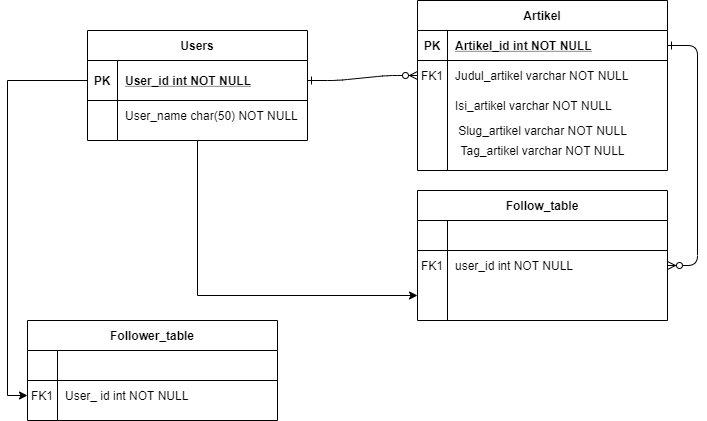

The diagram above was exported from draw.io. Its source (the exported page's mxGraphModel, read from the mxfile embedded in the PNG):
<mxGraphModel dx="782" dy="437" grid="1" gridSize="10" guides="1" tooltips="1" connect="1" arrows="1" fold="1" page="1" pageScale="1" pageWidth="850" pageHeight="1100" math="0" shadow="0" extFonts="Permanent Marker^https://fonts.googleapis.com/css?family=Permanent+Marker">
  <root>
    <mxCell id="0" />
    <mxCell id="1" parent="0" />
    <mxCell id="C-vyLk0tnHw3VtMMgP7b-1" value="" style="edgeStyle=entityRelationEdgeStyle;endArrow=ERzeroToMany;startArrow=ERone;endFill=1;startFill=0;" parent="1" source="C-vyLk0tnHw3VtMMgP7b-24" target="C-vyLk0tnHw3VtMMgP7b-6" edge="1">
      <mxGeometry width="100" height="100" relative="1" as="geometry">
        <mxPoint x="340" y="720" as="sourcePoint" />
        <mxPoint x="440" y="620" as="targetPoint" />
      </mxGeometry>
    </mxCell>
    <mxCell id="C-vyLk0tnHw3VtMMgP7b-12" value="" style="edgeStyle=entityRelationEdgeStyle;endArrow=ERzeroToMany;startArrow=ERone;endFill=1;startFill=0;" parent="1" source="C-vyLk0tnHw3VtMMgP7b-3" target="C-vyLk0tnHw3VtMMgP7b-17" edge="1">
      <mxGeometry width="100" height="100" relative="1" as="geometry">
        <mxPoint x="400" y="180" as="sourcePoint" />
        <mxPoint x="460" y="205" as="targetPoint" />
      </mxGeometry>
    </mxCell>
    <mxCell id="C-vyLk0tnHw3VtMMgP7b-13" value="Follow_table" style="shape=table;startSize=30;container=1;collapsible=1;childLayout=tableLayout;fixedRows=1;rowLines=0;fontStyle=1;align=center;resizeLast=1;" parent="1" vertex="1">
      <mxGeometry x="450" y="280" width="250" height="130" as="geometry" />
    </mxCell>
    <mxCell id="C-vyLk0tnHw3VtMMgP7b-14" value="" style="shape=partialRectangle;collapsible=0;dropTarget=0;pointerEvents=0;fillColor=none;points=[[0,0.5],[1,0.5]];portConstraint=eastwest;top=0;left=0;right=0;bottom=1;" parent="C-vyLk0tnHw3VtMMgP7b-13" vertex="1">
      <mxGeometry y="30" width="250" height="30" as="geometry" />
    </mxCell>
    <mxCell id="C-vyLk0tnHw3VtMMgP7b-15" value="" style="shape=partialRectangle;overflow=hidden;connectable=0;fillColor=none;top=0;left=0;bottom=0;right=0;fontStyle=1;" parent="C-vyLk0tnHw3VtMMgP7b-14" vertex="1">
      <mxGeometry width="30" height="30" as="geometry" />
    </mxCell>
    <mxCell id="C-vyLk0tnHw3VtMMgP7b-16" value="" style="shape=partialRectangle;overflow=hidden;connectable=0;fillColor=none;top=0;left=0;bottom=0;right=0;align=left;spacingLeft=6;fontStyle=5;" parent="C-vyLk0tnHw3VtMMgP7b-14" vertex="1">
      <mxGeometry x="30" width="220" height="30" as="geometry" />
    </mxCell>
    <mxCell id="C-vyLk0tnHw3VtMMgP7b-17" value="" style="shape=partialRectangle;collapsible=0;dropTarget=0;pointerEvents=0;fillColor=none;points=[[0,0.5],[1,0.5]];portConstraint=eastwest;top=0;left=0;right=0;bottom=0;" parent="C-vyLk0tnHw3VtMMgP7b-13" vertex="1">
      <mxGeometry y="60" width="250" height="30" as="geometry" />
    </mxCell>
    <mxCell id="C-vyLk0tnHw3VtMMgP7b-18" value="FK1" style="shape=partialRectangle;overflow=hidden;connectable=0;fillColor=none;top=0;left=0;bottom=0;right=0;" parent="C-vyLk0tnHw3VtMMgP7b-17" vertex="1">
      <mxGeometry width="30" height="30" as="geometry" />
    </mxCell>
    <mxCell id="C-vyLk0tnHw3VtMMgP7b-19" value="user_id int NOT NULL" style="shape=partialRectangle;overflow=hidden;connectable=0;fillColor=none;top=0;left=0;bottom=0;right=0;align=left;spacingLeft=6;" parent="C-vyLk0tnHw3VtMMgP7b-17" vertex="1">
      <mxGeometry x="30" width="220" height="30" as="geometry" />
    </mxCell>
    <mxCell id="C-vyLk0tnHw3VtMMgP7b-20" value="" style="shape=partialRectangle;collapsible=0;dropTarget=0;pointerEvents=0;fillColor=none;points=[[0,0.5],[1,0.5]];portConstraint=eastwest;top=0;left=0;right=0;bottom=0;" parent="C-vyLk0tnHw3VtMMgP7b-13" vertex="1">
      <mxGeometry y="90" width="250" height="30" as="geometry" />
    </mxCell>
    <mxCell id="C-vyLk0tnHw3VtMMgP7b-21" value="" style="shape=partialRectangle;overflow=hidden;connectable=0;fillColor=none;top=0;left=0;bottom=0;right=0;" parent="C-vyLk0tnHw3VtMMgP7b-20" vertex="1">
      <mxGeometry width="30" height="30" as="geometry" />
    </mxCell>
    <mxCell id="C-vyLk0tnHw3VtMMgP7b-22" value="" style="shape=partialRectangle;overflow=hidden;connectable=0;fillColor=none;top=0;left=0;bottom=0;right=0;align=left;spacingLeft=6;" parent="C-vyLk0tnHw3VtMMgP7b-20" vertex="1">
      <mxGeometry x="30" width="220" height="30" as="geometry" />
    </mxCell>
    <mxCell id="tS6XHb_frGQ0Z_Dy-A85-15" style="edgeStyle=orthogonalEdgeStyle;rounded=0;orthogonalLoop=1;jettySize=auto;html=1;" edge="1" parent="1" source="C-vyLk0tnHw3VtMMgP7b-23" target="C-vyLk0tnHw3VtMMgP7b-20">
      <mxGeometry relative="1" as="geometry" />
    </mxCell>
    <mxCell id="C-vyLk0tnHw3VtMMgP7b-23" value="Users" style="shape=table;startSize=30;container=1;collapsible=1;childLayout=tableLayout;fixedRows=1;rowLines=0;fontStyle=1;align=center;resizeLast=1;" parent="1" vertex="1">
      <mxGeometry x="120" y="120" width="220" height="110" as="geometry">
        <mxRectangle x="120" y="120" width="70" height="30" as="alternateBounds" />
      </mxGeometry>
    </mxCell>
    <mxCell id="C-vyLk0tnHw3VtMMgP7b-24" value="" style="shape=partialRectangle;collapsible=0;dropTarget=0;pointerEvents=0;fillColor=none;points=[[0,0.5],[1,0.5]];portConstraint=eastwest;top=0;left=0;right=0;bottom=1;" parent="C-vyLk0tnHw3VtMMgP7b-23" vertex="1">
      <mxGeometry y="30" width="220" height="40" as="geometry" />
    </mxCell>
    <mxCell id="C-vyLk0tnHw3VtMMgP7b-25" value="PK" style="shape=partialRectangle;overflow=hidden;connectable=0;fillColor=none;top=0;left=0;bottom=0;right=0;fontStyle=1;" parent="C-vyLk0tnHw3VtMMgP7b-24" vertex="1">
      <mxGeometry width="30" height="40" as="geometry" />
    </mxCell>
    <mxCell id="C-vyLk0tnHw3VtMMgP7b-26" value="User_id int NOT NULL " style="shape=partialRectangle;overflow=hidden;connectable=0;fillColor=none;top=0;left=0;bottom=0;right=0;align=left;spacingLeft=6;fontStyle=5;" parent="C-vyLk0tnHw3VtMMgP7b-24" vertex="1">
      <mxGeometry x="30" width="190" height="40" as="geometry" />
    </mxCell>
    <mxCell id="C-vyLk0tnHw3VtMMgP7b-27" value="" style="shape=partialRectangle;collapsible=0;dropTarget=0;pointerEvents=0;fillColor=none;points=[[0,0.5],[1,0.5]];portConstraint=eastwest;top=0;left=0;right=0;bottom=0;" parent="C-vyLk0tnHw3VtMMgP7b-23" vertex="1">
      <mxGeometry y="70" width="220" height="30" as="geometry" />
    </mxCell>
    <mxCell id="C-vyLk0tnHw3VtMMgP7b-28" value="" style="shape=partialRectangle;overflow=hidden;connectable=0;fillColor=none;top=0;left=0;bottom=0;right=0;" parent="C-vyLk0tnHw3VtMMgP7b-27" vertex="1">
      <mxGeometry width="30" height="30" as="geometry" />
    </mxCell>
    <mxCell id="C-vyLk0tnHw3VtMMgP7b-29" value="User_name char(50) NOT NULL" style="shape=partialRectangle;overflow=hidden;connectable=0;fillColor=none;top=0;left=0;bottom=0;right=0;align=left;spacingLeft=6;" parent="C-vyLk0tnHw3VtMMgP7b-27" vertex="1">
      <mxGeometry x="30" width="190" height="30" as="geometry" />
    </mxCell>
    <mxCell id="C-vyLk0tnHw3VtMMgP7b-2" value="Artikel" style="shape=table;startSize=30;container=1;collapsible=1;childLayout=tableLayout;fixedRows=1;rowLines=0;fontStyle=1;align=center;resizeLast=1;" parent="1" vertex="1">
      <mxGeometry x="450" y="90" width="250" height="170" as="geometry" />
    </mxCell>
    <mxCell id="C-vyLk0tnHw3VtMMgP7b-3" value="" style="shape=partialRectangle;collapsible=0;dropTarget=0;pointerEvents=0;fillColor=none;points=[[0,0.5],[1,0.5]];portConstraint=eastwest;top=0;left=0;right=0;bottom=1;" parent="C-vyLk0tnHw3VtMMgP7b-2" vertex="1">
      <mxGeometry y="30" width="250" height="30" as="geometry" />
    </mxCell>
    <mxCell id="C-vyLk0tnHw3VtMMgP7b-4" value="PK" style="shape=partialRectangle;overflow=hidden;connectable=0;fillColor=none;top=0;left=0;bottom=0;right=0;fontStyle=1;" parent="C-vyLk0tnHw3VtMMgP7b-3" vertex="1">
      <mxGeometry width="30" height="30" as="geometry" />
    </mxCell>
    <mxCell id="C-vyLk0tnHw3VtMMgP7b-5" value="Artikel_id int NOT NULL " style="shape=partialRectangle;overflow=hidden;connectable=0;fillColor=none;top=0;left=0;bottom=0;right=0;align=left;spacingLeft=6;fontStyle=5;" parent="C-vyLk0tnHw3VtMMgP7b-3" vertex="1">
      <mxGeometry x="30" width="220" height="30" as="geometry" />
    </mxCell>
    <mxCell id="C-vyLk0tnHw3VtMMgP7b-6" value="" style="shape=partialRectangle;collapsible=0;dropTarget=0;pointerEvents=0;fillColor=none;points=[[0,0.5],[1,0.5]];portConstraint=eastwest;top=0;left=0;right=0;bottom=0;" parent="C-vyLk0tnHw3VtMMgP7b-2" vertex="1">
      <mxGeometry y="60" width="250" height="30" as="geometry" />
    </mxCell>
    <mxCell id="C-vyLk0tnHw3VtMMgP7b-7" value="FK1" style="shape=partialRectangle;overflow=hidden;connectable=0;fillColor=none;top=0;left=0;bottom=0;right=0;" parent="C-vyLk0tnHw3VtMMgP7b-6" vertex="1">
      <mxGeometry width="30" height="30" as="geometry" />
    </mxCell>
    <mxCell id="C-vyLk0tnHw3VtMMgP7b-8" value="Judul_artikel varchar NOT NULL" style="shape=partialRectangle;overflow=hidden;connectable=0;fillColor=none;top=0;left=0;bottom=0;right=0;align=left;spacingLeft=6;" parent="C-vyLk0tnHw3VtMMgP7b-6" vertex="1">
      <mxGeometry x="30" width="220" height="30" as="geometry" />
    </mxCell>
    <mxCell id="C-vyLk0tnHw3VtMMgP7b-9" value="" style="shape=partialRectangle;collapsible=0;dropTarget=0;pointerEvents=0;fillColor=none;points=[[0,0.5],[1,0.5]];portConstraint=eastwest;top=0;left=0;right=0;bottom=0;" parent="C-vyLk0tnHw3VtMMgP7b-2" vertex="1">
      <mxGeometry y="90" width="250" height="30" as="geometry" />
    </mxCell>
    <mxCell id="C-vyLk0tnHw3VtMMgP7b-10" value="" style="shape=partialRectangle;overflow=hidden;connectable=0;fillColor=none;top=0;left=0;bottom=0;right=0;" parent="C-vyLk0tnHw3VtMMgP7b-9" vertex="1">
      <mxGeometry width="30" height="30" as="geometry" />
    </mxCell>
    <mxCell id="C-vyLk0tnHw3VtMMgP7b-11" value="Isi_artikel varchar NOT NULL" style="shape=partialRectangle;overflow=hidden;connectable=0;fillColor=none;top=0;left=0;bottom=0;right=0;align=left;spacingLeft=6;" parent="C-vyLk0tnHw3VtMMgP7b-9" vertex="1">
      <mxGeometry x="30" width="220" height="30" as="geometry" />
    </mxCell>
    <mxCell id="tS6XHb_frGQ0Z_Dy-A85-1" value="Slug_artikel varchar NOT NULL" style="text;html=1;align=center;verticalAlign=middle;resizable=0;points=[];autosize=1;" vertex="1" parent="C-vyLk0tnHw3VtMMgP7b-2">
      <mxGeometry y="120" width="250" height="20" as="geometry" />
    </mxCell>
    <mxCell id="tS6XHb_frGQ0Z_Dy-A85-2" value="Tag_artikel varchar NOT NULL" style="text;html=1;align=center;verticalAlign=middle;resizable=0;points=[];autosize=1;" vertex="1" parent="C-vyLk0tnHw3VtMMgP7b-2">
      <mxGeometry y="140" width="250" height="20" as="geometry" />
    </mxCell>
    <mxCell id="tS6XHb_frGQ0Z_Dy-A85-14" style="edgeStyle=orthogonalEdgeStyle;rounded=0;orthogonalLoop=1;jettySize=auto;html=1;exitX=0;exitY=0.5;exitDx=0;exitDy=0;entryX=0;entryY=0.5;entryDx=0;entryDy=0;" edge="1" parent="1" source="C-vyLk0tnHw3VtMMgP7b-24" target="tS6XHb_frGQ0Z_Dy-A85-11">
      <mxGeometry relative="1" as="geometry" />
    </mxCell>
    <mxCell id="tS6XHb_frGQ0Z_Dy-A85-7" value="Follower_table" style="shape=table;startSize=30;container=1;collapsible=1;childLayout=tableLayout;fixedRows=1;rowLines=0;fontStyle=1;align=center;resizeLast=1;" vertex="1" parent="1">
      <mxGeometry x="60" y="410" width="250" height="100" as="geometry">
        <mxRectangle x="120" y="120" width="70" height="30" as="alternateBounds" />
      </mxGeometry>
    </mxCell>
    <mxCell id="tS6XHb_frGQ0Z_Dy-A85-8" value="" style="shape=partialRectangle;collapsible=0;dropTarget=0;pointerEvents=0;fillColor=none;points=[[0,0.5],[1,0.5]];portConstraint=eastwest;top=0;left=0;right=0;bottom=1;" vertex="1" parent="tS6XHb_frGQ0Z_Dy-A85-7">
      <mxGeometry y="30" width="250" height="30" as="geometry" />
    </mxCell>
    <mxCell id="tS6XHb_frGQ0Z_Dy-A85-9" value="" style="shape=partialRectangle;overflow=hidden;connectable=0;fillColor=none;top=0;left=0;bottom=0;right=0;fontStyle=1;" vertex="1" parent="tS6XHb_frGQ0Z_Dy-A85-8">
      <mxGeometry width="30" height="30" as="geometry" />
    </mxCell>
    <mxCell id="tS6XHb_frGQ0Z_Dy-A85-10" value="" style="shape=partialRectangle;overflow=hidden;connectable=0;fillColor=none;top=0;left=0;bottom=0;right=0;align=left;spacingLeft=6;fontStyle=5;" vertex="1" parent="tS6XHb_frGQ0Z_Dy-A85-8">
      <mxGeometry x="30" width="220" height="30" as="geometry" />
    </mxCell>
    <mxCell id="tS6XHb_frGQ0Z_Dy-A85-11" value="" style="shape=partialRectangle;collapsible=0;dropTarget=0;pointerEvents=0;fillColor=none;points=[[0,0.5],[1,0.5]];portConstraint=eastwest;top=0;left=0;right=0;bottom=0;" vertex="1" parent="tS6XHb_frGQ0Z_Dy-A85-7">
      <mxGeometry y="60" width="250" height="30" as="geometry" />
    </mxCell>
    <mxCell id="tS6XHb_frGQ0Z_Dy-A85-12" value="FK1" style="shape=partialRectangle;overflow=hidden;connectable=0;fillColor=none;top=0;left=0;bottom=0;right=0;" vertex="1" parent="tS6XHb_frGQ0Z_Dy-A85-11">
      <mxGeometry width="30" height="30" as="geometry" />
    </mxCell>
    <mxCell id="tS6XHb_frGQ0Z_Dy-A85-13" value="User_ id int NOT NULL" style="shape=partialRectangle;overflow=hidden;connectable=0;fillColor=none;top=0;left=0;bottom=0;right=0;align=left;spacingLeft=6;" vertex="1" parent="tS6XHb_frGQ0Z_Dy-A85-11">
      <mxGeometry x="30" width="220" height="30" as="geometry" />
    </mxCell>
  </root>
</mxGraphModel>